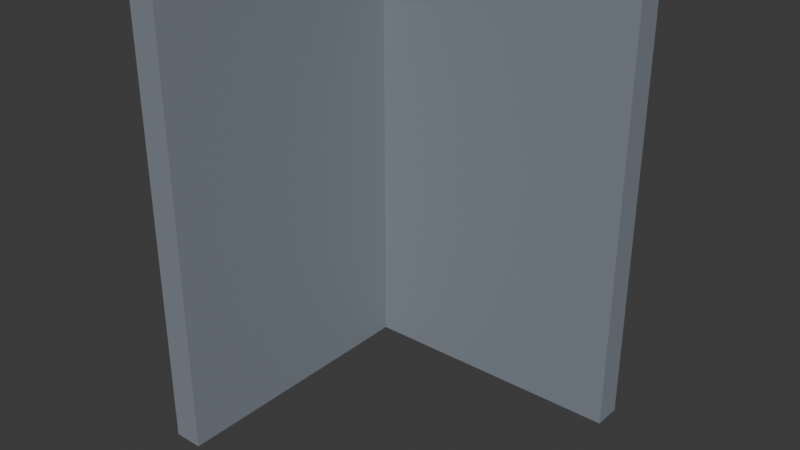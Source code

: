 # Source: wall_outer_corner.blend  (saved by Blender 5.2.44; exported with 4.5.12 LTS)
import bpy
from mathutils import Matrix  # noqa: F401  (used for matrix-valued properties, if any)

bpy.ops.wm.read_factory_settings(use_empty=True)
scene = bpy.context.scene
scene.name = 'Scene'

# ---- collections
col_collection = bpy.data.collections.new('Collection'); scene.collection.children.link(col_collection)
col_geometry = bpy.data.collections.new('Geometry'); scene.collection.children.link(col_geometry)
col_authoringhelpers = bpy.data.collections.new('AuthoringHelpers'); scene.collection.children.link(col_authoringhelpers)

# ---- materials (node trees are filled in below, after node groups)
mat_ssv0_bulkhead = bpy.data.materials.new('SSV0_BULKHEAD')
mat_ssv0_bulkhead.diffuse_color = (0.22, 0.25, 0.29, 1.0)

# ---- material node trees
mat_ssv0_bulkhead.use_nodes = True; mat_ssv0_bulkhead.node_tree.nodes.clear()
_N = mat_ssv0_bulkhead.node_tree.nodes; _L = mat_ssv0_bulkhead.node_tree.links
n0 = _N.new('ShaderNodeBsdfPrincipled'); n0.name = 'Principled BSDF'; n0.location = (10, 300)
n0.inputs[0].default_value = (0.22, 0.25, 0.29, 1.0)
n0.inputs[2].default_value = 0.7
n0.inputs[10].default_value = 0.005
n1 = _N.new('ShaderNodeOutputMaterial'); n1.name = 'Material Output'; n1.location = (300, 300)
_L.new(n0.outputs[0], n1.inputs[0])
n1.is_active_output = True

# ---- world
world_world = bpy.data.worlds.new('World'); scene.world = world_world
world_world.use_nodes = True; world_world.node_tree.nodes.clear()
_N = world_world.node_tree.nodes; _L = world_world.node_tree.links
n0 = _N.new('ShaderNodeOutputWorld'); n0.name = 'World Output'; n0.location = (200, 100)
n1 = _N.new('ShaderNodeBackground'); n1.name = 'Background'; n1.location = (-200, 100)
n1.inputs[0].default_value = (0.05088, 0.05088, 0.05088, 1.0)
_L.new(n1.outputs[0], n0.inputs[0])
n0.is_active_output = True
world_world.color = (0.05088, 0.05088, 0.05088)
world_world.sun_shadow_jitter_overblur = 0.0

# ---- meshes
me_cube_006 = bpy.data.meshes.new('Cube.006')
me_cube_006.from_pydata([(-0.1, -1.0, -1.5), (-0.1, -1.0, 1.5), (-0.1, 1.0, -1.5), (-0.1, 1.0, 1.5), (0.1, -1.0, -1.5), (0.1, -1.0, 1.5), (0.1, 1.0, -1.5), (0.1, 1.0, 1.5)], [], [(0, 1, 3, 2), (2, 3, 7, 6), (6, 7, 5, 4), (4, 5, 1, 0), (2, 6, 4, 0), (7, 3, 1, 5)])
_uv = me_cube_006.uv_layers.new(name='UVMap')
_uv.uv.foreach_set('vector', [0.375, 0.0, 0.625, 0.0, 0.625, 0.25, 0.375, 0.25, 0.375, 0.25, 0.625, 0.25, 0.625, 0.5, 0.375, 0.5, 0.375, 0.5, 0.625, 0.5, 0.625, 0.75, 0.375, 0.75, 0.375, 0.75, 0.625, 0.75, 0.625, 1.0, 0.375, 1.0, 0.125, 0.5, 0.375, 0.5, 0.375, 0.75, 0.125, 0.75, 0.625, 0.5, 0.875, 0.5, 0.875, 0.75, 0.625, 0.75])
me_cube_006.materials.append(mat_ssv0_bulkhead)
me_cube_006.update()
me_cube_007 = bpy.data.meshes.new('Cube.007')
me_cube_007.from_pydata([(-1.0, -0.1, -1.5), (-1.0, -0.1, 1.5), (-1.0, 0.1, -1.5), (-1.0, 0.1, 1.5), (1.0, -0.1, -1.5), (1.0, -0.1, 1.5), (1.0, 0.1, -1.5), (1.0, 0.1, 1.5)], [], [(0, 1, 3, 2), (2, 3, 7, 6), (6, 7, 5, 4), (4, 5, 1, 0), (2, 6, 4, 0), (7, 3, 1, 5)])
_uv = me_cube_007.uv_layers.new(name='UVMap')
_uv.uv.foreach_set('vector', [0.375, 0.0, 0.625, 0.0, 0.625, 0.25, 0.375, 0.25, 0.375, 0.25, 0.625, 0.25, 0.625, 0.5, 0.375, 0.5, 0.375, 0.5, 0.625, 0.5, 0.625, 0.75, 0.375, 0.75, 0.375, 0.75, 0.625, 0.75, 0.625, 1.0, 0.375, 1.0, 0.125, 0.5, 0.375, 0.5, 0.375, 0.75, 0.125, 0.75, 0.625, 0.5, 0.875, 0.5, 0.875, 0.75, 0.625, 0.75])
me_cube_007.materials.append(mat_ssv0_bulkhead)
me_cube_007.update()
me_cube = bpy.data.meshes.new('Cube')
me_cube.from_pydata([(-0.1, -1.0, -1.5), (-0.1, -1.0, 1.5), (-0.1, 1.0, -1.5), (-0.1, 1.0, 1.5), (0.1, -1.0, -1.5), (0.1, -1.0, 1.5), (0.1, 1.0, -1.5), (0.1, 1.0, 1.5)], [], [(0, 1, 3, 2), (2, 3, 7, 6), (6, 7, 5, 4), (4, 5, 1, 0), (2, 6, 4, 0), (7, 3, 1, 5)])
_uv = me_cube.uv_layers.new(name='UVMap')
_uv.uv.foreach_set('vector', [0.375, 0.0, 0.625, 0.0, 0.625, 0.25, 0.375, 0.25, 0.375, 0.25, 0.625, 0.25, 0.625, 0.5, 0.375, 0.5, 0.375, 0.5, 0.625, 0.5, 0.625, 0.75, 0.375, 0.75, 0.375, 0.75, 0.625, 0.75, 0.625, 1.0, 0.375, 1.0, 0.125, 0.5, 0.375, 0.5, 0.375, 0.75, 0.125, 0.75, 0.625, 0.5, 0.875, 0.5, 0.875, 0.75, 0.625, 0.75])
me_cube.update()
me_cube_005 = bpy.data.meshes.new('Cube.005')
me_cube_005.from_pydata([(-1.0, -0.1, -1.5), (-1.0, -0.1, 1.5), (-1.0, 0.1, -1.5), (-1.0, 0.1, 1.5), (1.0, -0.1, -1.5), (1.0, -0.1, 1.5), (1.0, 0.1, -1.5), (1.0, 0.1, 1.5)], [], [(0, 1, 3, 2), (2, 3, 7, 6), (6, 7, 5, 4), (4, 5, 1, 0), (2, 6, 4, 0), (7, 3, 1, 5)])
_uv = me_cube_005.uv_layers.new(name='UVMap')
_uv.uv.foreach_set('vector', [0.375, 0.0, 0.625, 0.0, 0.625, 0.25, 0.375, 0.25, 0.375, 0.25, 0.625, 0.25, 0.625, 0.5, 0.375, 0.5, 0.375, 0.5, 0.625, 0.5, 0.625, 0.75, 0.375, 0.75, 0.375, 0.75, 0.625, 0.75, 0.625, 1.0, 0.375, 1.0, 0.125, 0.5, 0.375, 0.5, 0.375, 0.75, 0.125, 0.75, 0.625, 0.5, 0.875, 0.5, 0.875, 0.75, 0.625, 0.75])
me_cube_005.update()

# ---- objects
ob_moduleroot_wall_outer_corner = bpy.data.objects.new('ModuleRoot_wall_outer_corner', None)
ob_module_wall_outer_corner = bpy.data.objects.new('Module_wall_outer_corner', None)
ob_sock_inner_corner_vertex_south_01 = bpy.data.objects.new('SOCK_inner_corner_vertex_south_01', None)
ob_sock_outer_corner_vertex_north_01 = bpy.data.objects.new('SOCK_outer_corner_vertex_north_01', None)
ob_visualray_north = bpy.data.objects.new('VisualRay_North', me_cube_006)
ob_visualray_east = bpy.data.objects.new('VisualRay_East', me_cube_007)
ob_origin = bpy.data.objects.new('Origin', None)
ob_anchor_floorcenter = bpy.data.objects.new('Anchor_FloorCenter', None)
ob_anchor_sock_outer_corner_vertex_north_01 = bpy.data.objects.new('Anchor_SOCK_outer_corner_vertex_north_01', None)
ob_anchor_sock_inner_corner_vertex_south_01 = bpy.data.objects.new('Anchor_SOCK_inner_corner_vertex_south_01', None)
ob_collisionray_north = bpy.data.objects.new('CollisionRay_North', me_cube)
ob_collisionray_east = bpy.data.objects.new('CollisionRay_East', me_cube_005)

# ---- transforms, parenting, visibility, modifiers, constraints
ob_moduleroot_wall_outer_corner.location = (0.0, 0.0, 0.0)
ob_module_wall_outer_corner.parent = ob_moduleroot_wall_outer_corner
ob_module_wall_outer_corner.location = (0.0, 0.0, 0.0)
ob_module_wall_outer_corner.rotation_mode = 'QUATERNION'
ob_module_wall_outer_corner.rotation_quaternion = (1.0, 0.0, 0.0, 0.0)
ob_module_wall_outer_corner.empty_display_size = 0.001
ob_sock_inner_corner_vertex_south_01.parent = ob_moduleroot_wall_outer_corner
ob_sock_inner_corner_vertex_south_01.location = (-2.0, -2.0, 0.0)
ob_sock_inner_corner_vertex_south_01.rotation_mode = 'QUATERNION'
ob_sock_inner_corner_vertex_south_01.rotation_quaternion = (4.371e-08, 0.0, 0.0, -1.0)
ob_sock_inner_corner_vertex_south_01.empty_display_size = 1.131
ob_sock_outer_corner_vertex_north_01.parent = ob_moduleroot_wall_outer_corner
ob_sock_outer_corner_vertex_north_01.location = (2.0, 2.0, 0.0)
ob_sock_outer_corner_vertex_north_01.rotation_mode = 'QUATERNION'
ob_sock_outer_corner_vertex_north_01.rotation_quaternion = (1.0, 0.0, 0.0, 0.0)
ob_sock_outer_corner_vertex_north_01.empty_display_size = 1.131
ob_visualray_north.parent = ob_moduleroot_wall_outer_corner
ob_visualray_north.location = (0.0, -1.0, 1.5)
ob_visualray_east.parent = ob_moduleroot_wall_outer_corner
ob_visualray_east.location = (1.0, 0.0, 1.5)
ob_origin.parent = ob_moduleroot_wall_outer_corner
ob_origin.location = (0.0, 0.0, 0.0)
ob_origin.empty_display_size = 0.5
ob_anchor_floorcenter.parent = ob_moduleroot_wall_outer_corner
ob_anchor_floorcenter.location = (0.0, 0.0, 0.0)
ob_anchor_floorcenter.empty_display_size = 0.3
ob_anchor_sock_outer_corner_vertex_north_01.parent = ob_moduleroot_wall_outer_corner
ob_anchor_sock_outer_corner_vertex_north_01.location = (0.0, -2.0, 0.0)
ob_anchor_sock_outer_corner_vertex_north_01.empty_display_type = 'ARROWS'
ob_anchor_sock_outer_corner_vertex_north_01.empty_display_size = 0.3
ob_anchor_sock_inner_corner_vertex_south_01.parent = ob_moduleroot_wall_outer_corner
ob_anchor_sock_inner_corner_vertex_south_01.location = (2.0, 0.0, 0.0)
ob_anchor_sock_inner_corner_vertex_south_01.empty_display_type = 'ARROWS'
ob_anchor_sock_inner_corner_vertex_south_01.empty_display_size = 0.3
ob_collisionray_north.parent = ob_moduleroot_wall_outer_corner
ob_collisionray_north.location = (0.0, -1.0, 1.5)
ob_collisionray_north.hide_render = True
ob_collisionray_north.display_type = 'WIRE'
ob_collisionray_east.parent = ob_moduleroot_wall_outer_corner
ob_collisionray_east.location = (1.0, 0.0, 1.5)
ob_collisionray_east.hide_render = True
ob_collisionray_east.display_type = 'WIRE'

# ---- collection membership
scene.collection.objects.link(ob_moduleroot_wall_outer_corner)
col_geometry.objects.link(ob_module_wall_outer_corner)
col_geometry.objects.link(ob_sock_inner_corner_vertex_south_01)
col_geometry.objects.link(ob_sock_outer_corner_vertex_north_01)
col_geometry.objects.link(ob_visualray_north)
col_geometry.objects.link(ob_visualray_east)
col_authoringhelpers.objects.link(ob_origin)
col_authoringhelpers.objects.link(ob_anchor_floorcenter)
col_authoringhelpers.objects.link(ob_anchor_sock_outer_corner_vertex_north_01)
col_authoringhelpers.objects.link(ob_anchor_sock_inner_corner_vertex_south_01)
col_authoringhelpers.objects.link(ob_collisionray_north)
col_authoringhelpers.objects.link(ob_collisionray_east)

# ---- scene / render settings (as saved in the file)
scene.frame_start = 1; scene.frame_end = 250; scene.frame_set(1)
scene.render.engine = 'BLENDER_EEVEE_NEXT'
scene.render.bake_bias = 0.0
scene.render.bake_samples = 0
scene.render.compositor_device = 'GPU'
scene.eevee.use_volume_custom_range = False
scene.eevee.fast_gi_thickness_near = 0.1
scene.eevee.fast_gi_thickness_far = 0.0
scene.eevee.ray_tracing_options.screen_trace_thickness = 0.1
bpy.context.view_layer.update()

# ---- added for rendering (the .blend has no active camera and no usable light): camera, sun
cam_auto = bpy.data.cameras.new('AutoCamera')
cam_auto.lens = 50.0
cam_auto.sensor_width = 36.0
cam_auto.clip_end = 1000.0
ob_auto_camera = bpy.data.objects.new('AutoCamera', cam_auto)
scene.collection.objects.link(ob_auto_camera)
ob_auto_camera.location = (4.85572, -5.63686, 4.62458)
ob_auto_camera.rotation_euler = (1.09748, -7.21219e-08, 0.694738)
scene.camera = ob_auto_camera
light_auto_sun = bpy.data.lights.new('AutoSun', 'SUN')
light_auto_sun.energy = 3.0
light_auto_sun.angle = 0.0523599
ob_auto_sun = bpy.data.objects.new('AutoSun', light_auto_sun)
scene.collection.objects.link(ob_auto_sun)
ob_auto_sun.rotation_euler = (0.872665, 0.174533, 0.523599)
bpy.context.view_layer.update()
